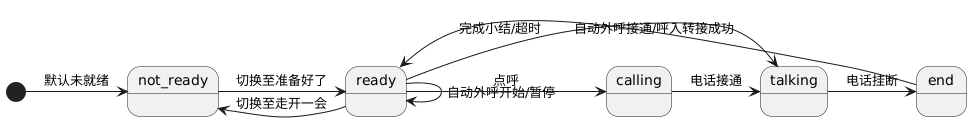

The diagram above was rendered by PlantUML. Its source (embedded in the PNG):
@startuml
state not_ready
state ready
state calling
state talking
state end
[*] -> not_ready: 默认未就绪
not_ready -> ready: 切换至准备好了
ready -> not_ready: 切换至走开一会
ready -> ready: 自动外呼开始/暂停
ready -> calling: 点呼
ready -> talking: 自动外呼接通/呼入转接成功
calling -> talking: 电话接通
talking -> end: 电话挂断
end -> ready: 完成小结/超时
@enduml